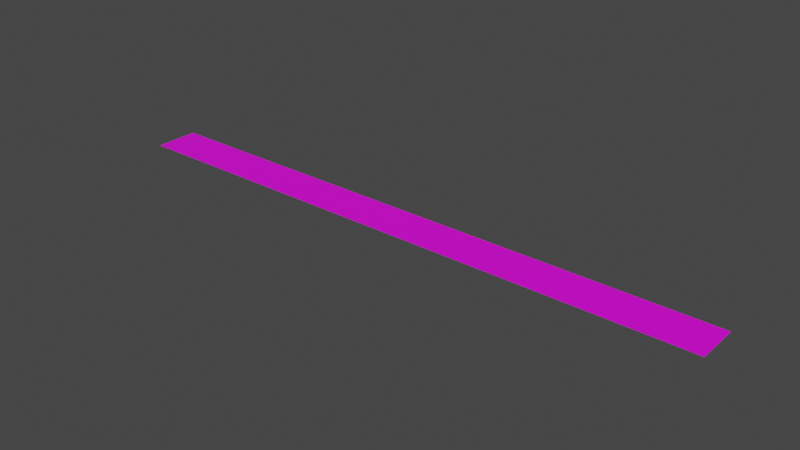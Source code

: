 # Source: fpPaper_text.blend  (saved by Blender 3.5.10; exported with 4.5.12 LTS)
import bpy
from mathutils import Matrix  # noqa: F401  (used for matrix-valued properties, if any)

bpy.ops.wm.read_factory_settings(use_empty=True)
scene = bpy.context.scene
scene.name = 'Scene'

# ---- collections
col_collection = bpy.data.collections.new('Collection'); scene.collection.children.link(col_collection)

# ---- images (referenced by path relative to the original .blend; pixels are not part of the script)
import os
ASSET_DIR = os.environ.get("B2B_ASSET_DIR", "")  # directory of the original .blend (textures are referenced by path, not embedded)
HERE = os.path.dirname(os.path.abspath(__file__))  # packed textures are extracted next to this script under _unpacked/

def load_image(name, relpath, width, height, colorspace="sRGB"):
    """Load a texture the original file referenced (path relative to the .blend, or extracted next to this script)."""
    p = next((c for c in (os.path.join(HERE, relpath), os.path.join(ASSET_DIR, relpath)) if relpath and os.path.exists(c)), "")
    if p:
        img = bpy.data.images.load(p, check_existing=True)
        img.name = name
    else:  # same state as the original file: an image datablock whose file is absent (Cycles renders it pink)
        img = bpy.data.images.new(name, width, height)
        img.source = "FILE"
        img.filepath = "//" + (relpath or name)
    img.colorspace_settings.name = colorspace
    return img
img_fingerprint_papercontent_png = load_image('FingerPrint_paperContent.png', 'FingerPrint_paperContent.png', 1024, 1024, 'sRGB')

# ---- materials (node trees are filled in below, after node groups)
mat_material_001 = bpy.data.materials.new('Material.001')
mat_material_001.use_transparent_shadow = False

# ---- material node trees
mat_material_001.use_nodes = True; mat_material_001.node_tree.nodes.clear()
_N = mat_material_001.node_tree.nodes; _L = mat_material_001.node_tree.links
n0 = _N.new('ShaderNodeBsdfPrincipled'); n0.name = 'Principled BSDF'; n0.location = (10, 300)
n0.distribution = 'GGX'
n0.subsurface_method = 'RANDOM_WALK_SKIN'
n0.inputs[3].default_value = 1.45
n0.inputs[27].default_value = (0.0, 0.0, 0.0, 1.0)
n0.inputs[28].default_value = 1.0
n1 = _N.new('ShaderNodeOutputMaterial'); n1.name = 'Material Output'; n1.location = (300, 300)
n2 = _N.new('ShaderNodeTexImage'); n2.name = 'Image Texture'; n2.location = (-280, 275)
n2.image = img_fingerprint_papercontent_png
_L.new(n0.outputs[0], n1.inputs[0])
_L.new(n2.outputs[0], n0.inputs[0])
n1.is_active_output = True

# ---- world
world_world = bpy.data.worlds.new('World'); scene.world = world_world
world_world.use_nodes = True; world_world.node_tree.nodes.clear()
_N = world_world.node_tree.nodes; _L = world_world.node_tree.links
n0 = _N.new('ShaderNodeOutputWorld'); n0.name = 'World Output'; n0.location = (300, 300)
n1 = _N.new('ShaderNodeBackground'); n1.name = 'Background'; n1.location = (10, 300)
n1.inputs[0].default_value = (0.05088, 0.05088, 0.05088, 1.0)
_L.new(n1.outputs[0], n0.inputs[0])
n0.is_active_output = True
world_world.color = (0.05088, 0.05088, 0.05088)
world_world.use_sun_shadow = False
world_world.sun_shadow_jitter_overblur = 0.0

# ---- meshes
me_cube = bpy.data.meshes.new('Cube')
me_cube.from_pydata([(5.265, 0.382, 0.04705), (5.265, -0.382, 0.04705), (4.646, 0.382, 0.04705), (4.646, -0.382, 0.04705)], [], [(0, 2, 3, 1)])
_uv = me_cube.uv_layers.new(name='UVMap')
_uv.uv.foreach_set('vector', [0.05501, 0.2078, 0.1025, 0.2078, 0.1025, 0.4402, 0.05501, 0.4402])
me_cube.materials.append(mat_material_001)
me_cube.use_mirror_vertex_groups = False
me_cube.update()
me_cube_001 = bpy.data.meshes.new('Cube.001')
me_cube_001.from_pydata([], [], [])
_uv = me_cube_001.uv_layers.new(name='UVMap')
_uv.uv.foreach_set('vector', [])
me_cube_001.materials.append(mat_material_001)
me_cube_001.use_mirror_vertex_groups = False
me_cube_001.update()
me_cube_002 = bpy.data.meshes.new('Cube.002')
me_cube_002.from_pydata([(4.646, -0.382, 0.04705), (4.026, -0.382, 0.04705), (4.646, 0.382, 0.04705), (4.026, 0.382, 0.04705)], [], [(2, 3, 1, 0)])
_uv = me_cube_002.uv_layers.new(name='UVMap')
_uv.uv.foreach_set('vector', [0.1025, 0.2078, 0.1526, 0.2078, 0.1526, 0.4402, 0.1025, 0.4402])
me_cube_002.materials.append(mat_material_001)
me_cube_002.use_mirror_vertex_groups = False
me_cube_002.update()
me_cube_003 = bpy.data.meshes.new('Cube.003')
me_cube_003.from_pydata([(4.026, -0.382, 0.04705), (3.407, -0.382, 0.04705), (4.026, 0.382, 0.04705), (3.407, 0.382, 0.04705)], [], [(2, 3, 1, 0)])
_uv = me_cube_003.uv_layers.new(name='UVMap')
_uv.uv.foreach_set('vector', [0.1526, 0.2078, 0.1964, 0.2078, 0.1964, 0.4402, 0.1526, 0.4402])
me_cube_003.materials.append(mat_material_001)
me_cube_003.use_mirror_vertex_groups = False
me_cube_003.update()
me_cube_004 = bpy.data.meshes.new('Cube.004')
me_cube_004.from_pydata([(3.407, -0.382, 0.04705), (2.787, -0.382, 0.04705), (3.407, 0.382, 0.04705), (2.787, 0.382, 0.04705)], [], [(2, 3, 1, 0)])
_uv = me_cube_004.uv_layers.new(name='UVMap')
_uv.uv.foreach_set('vector', [0.1964, 0.2078, 0.2437, 0.2078, 0.2437, 0.4402, 0.1964, 0.4402])
me_cube_004.materials.append(mat_material_001)
me_cube_004.use_mirror_vertex_groups = False
me_cube_004.update()
me_cube_005 = bpy.data.meshes.new('Cube.005')
me_cube_005.from_pydata([(2.787, -0.382, 0.04705), (2.168, -0.382, 0.04705), (2.787, 0.382, 0.04705), (2.168, 0.382, 0.04705)], [], [(2, 3, 1, 0)])
_uv = me_cube_005.uv_layers.new(name='UVMap')
_uv.uv.foreach_set('vector', [0.2437, 0.2078, 0.2919, 0.2078, 0.2919, 0.4402, 0.2437, 0.4402])
me_cube_005.materials.append(mat_material_001)
me_cube_005.use_mirror_vertex_groups = False
me_cube_005.update()
me_cube_006 = bpy.data.meshes.new('Cube.006')
me_cube_006.from_pydata([(2.168, -0.382, 0.04705), (1.549, -0.382, 0.04705), (2.168, 0.382, 0.04705), (1.549, 0.382, 0.04705)], [], [(2, 3, 1, 0)])
_uv = me_cube_006.uv_layers.new(name='UVMap')
_uv.uv.foreach_set('vector', [0.2919, 0.2078, 0.3358, 0.2078, 0.3358, 0.4402, 0.2919, 0.4402])
me_cube_006.materials.append(mat_material_001)
me_cube_006.use_mirror_vertex_groups = False
me_cube_006.update()
me_cube_007 = bpy.data.meshes.new('Cube.007')
me_cube_007.from_pydata([(1.549, -0.382, 0.04705), (0.9291, -0.382, 0.04705), (1.549, 0.382, 0.04705), (0.9291, 0.382, 0.04705)], [], [(2, 3, 1, 0)])
_uv = me_cube_007.uv_layers.new(name='UVMap')
_uv.uv.foreach_set('vector', [0.3358, 0.2078, 0.3832, 0.2078, 0.3832, 0.4402, 0.3358, 0.4402])
me_cube_007.materials.append(mat_material_001)
me_cube_007.use_mirror_vertex_groups = False
me_cube_007.update()
me_cube_008 = bpy.data.meshes.new('Cube.008')
me_cube_008.from_pydata([(0.9291, -0.382, 0.04705), (0.3097, -0.382, 0.04705), (0.9291, 0.382, 0.04705), (0.3097, 0.382, 0.04705)], [], [(2, 3, 1, 0)])
_uv = me_cube_008.uv_layers.new(name='UVMap')
_uv.uv.foreach_set('vector', [0.3832, 0.2078, 0.4312, 0.2078, 0.4312, 0.4402, 0.3832, 0.4402])
me_cube_008.materials.append(mat_material_001)
me_cube_008.use_mirror_vertex_groups = False
me_cube_008.update()
me_cube_009 = bpy.data.meshes.new('Cube.009')
me_cube_009.from_pydata([(0.3097, -0.382, 0.04705), (-0.3097, -0.382, 0.04705), (0.3097, 0.382, 0.04705), (-0.3097, 0.382, 0.04705)], [], [(2, 3, 1, 0)])
_uv = me_cube_009.uv_layers.new(name='UVMap')
_uv.uv.foreach_set('vector', [0.4312, 0.2078, 0.4811, 0.2078, 0.4811, 0.4402, 0.4312, 0.4402])
me_cube_009.materials.append(mat_material_001)
me_cube_009.use_mirror_vertex_groups = False
me_cube_009.update()
me_cube_010 = bpy.data.meshes.new('Cube.010')
me_cube_010.from_pydata([(-0.3097, -0.382, 0.04705), (-0.9291, -0.382, 0.04705), (-0.3097, 0.382, 0.04705), (-0.9291, 0.382, 0.04705)], [], [(2, 3, 1, 0)])
_uv = me_cube_010.uv_layers.new(name='UVMap')
_uv.uv.foreach_set('vector', [0.4811, 0.2078, 0.5296, 0.2078, 0.5296, 0.4402, 0.4811, 0.4402])
me_cube_010.materials.append(mat_material_001)
me_cube_010.use_mirror_vertex_groups = False
me_cube_010.update()
me_cube_011 = bpy.data.meshes.new('Cube.011')
me_cube_011.from_pydata([(-0.9291, -0.382, 0.04705), (-1.549, -0.382, 0.04705), (-0.9291, 0.382, 0.04705), (-1.549, 0.382, 0.04705)], [], [(2, 3, 1, 0)])
_uv = me_cube_011.uv_layers.new(name='UVMap')
_uv.uv.foreach_set('vector', [0.5296, 0.2078, 0.5733, 0.2078, 0.5733, 0.4402, 0.5296, 0.4402])
me_cube_011.materials.append(mat_material_001)
me_cube_011.use_mirror_vertex_groups = False
me_cube_011.update()
me_cube_012 = bpy.data.meshes.new('Cube.012')
me_cube_012.from_pydata([(-1.549, -0.382, 0.04705), (-2.168, -0.382, 0.04705), (-1.549, 0.382, 0.04705), (-2.168, 0.382, 0.04705)], [], [(2, 3, 1, 0)])
_uv = me_cube_012.uv_layers.new(name='UVMap')
_uv.uv.foreach_set('vector', [0.5733, 0.2078, 0.62, 0.2078, 0.62, 0.4402, 0.5733, 0.4402])
me_cube_012.materials.append(mat_material_001)
me_cube_012.use_mirror_vertex_groups = False
me_cube_012.update()
me_cube_013 = bpy.data.meshes.new('Cube.013')
me_cube_013.from_pydata([(-2.168, -0.382, 0.04705), (-2.787, -0.382, 0.04705), (-2.168, 0.382, 0.04705), (-2.787, 0.382, 0.04705)], [], [(2, 3, 1, 0)])
_uv = me_cube_013.uv_layers.new(name='UVMap')
_uv.uv.foreach_set('vector', [0.62, 0.2078, 0.6726, 0.2078, 0.6726, 0.4402, 0.62, 0.4402])
me_cube_013.materials.append(mat_material_001)
me_cube_013.use_mirror_vertex_groups = False
me_cube_013.update()
me_cube_014 = bpy.data.meshes.new('Cube.014')
me_cube_014.from_pydata([(-2.787, -0.382, 0.04705), (-3.407, -0.382, 0.04705), (-2.787, 0.382, 0.04705), (-3.407, 0.382, 0.04705)], [], [(2, 3, 1, 0)])
_uv = me_cube_014.uv_layers.new(name='UVMap')
_uv.uv.foreach_set('vector', [0.6726, 0.2078, 0.7187, 0.2078, 0.7187, 0.4402, 0.6726, 0.4402])
me_cube_014.materials.append(mat_material_001)
me_cube_014.use_mirror_vertex_groups = False
me_cube_014.update()
me_cube_015 = bpy.data.meshes.new('Cube.015')
me_cube_015.from_pydata([(-3.407, -0.382, 0.04705), (-4.026, -0.382, 0.04705), (-3.407, 0.382, 0.04705), (-4.026, 0.382, 0.04705)], [], [(2, 3, 1, 0)])
_uv = me_cube_015.uv_layers.new(name='UVMap')
_uv.uv.foreach_set('vector', [0.7187, 0.2078, 0.7674, 0.2078, 0.7674, 0.4402, 0.7187, 0.4402])
me_cube_015.materials.append(mat_material_001)
me_cube_015.use_mirror_vertex_groups = False
me_cube_015.update()
me_cube_016 = bpy.data.meshes.new('Cube.016')
me_cube_016.from_pydata([(-4.026, -0.382, 0.04705), (-4.646, -0.382, 0.04705), (-4.026, 0.382, 0.04705), (-4.646, 0.382, 0.04705)], [], [(2, 3, 1, 0)])
_uv = me_cube_016.uv_layers.new(name='UVMap')
_uv.uv.foreach_set('vector', [0.7674, 0.2078, 0.8117, 0.2078, 0.8117, 0.4402, 0.7674, 0.4402])
me_cube_016.materials.append(mat_material_001)
me_cube_016.use_mirror_vertex_groups = False
me_cube_016.update()
me_cube_017 = bpy.data.meshes.new('Cube.017')
me_cube_017.from_pydata([(-5.265, -0.382, 0.04705), (-4.646, -0.382, 0.04705), (-5.265, 0.382, 0.04705), (-4.646, 0.382, 0.04705)], [], [(3, 2, 0, 1)])
_uv = me_cube_017.uv_layers.new(name='UVMap')
_uv.uv.foreach_set('vector', [0.8117, 0.2078, 0.8549, 0.2078, 0.8549, 0.4402, 0.8117, 0.4402])
me_cube_017.materials.append(mat_material_001)
me_cube_017.use_mirror_vertex_groups = False
me_cube_017.update()

# ---- objects
ob_cube = bpy.data.objects.new('Cube', me_cube)
ob_cube_001 = bpy.data.objects.new('Cube.001', me_cube_001)
ob_cube_002 = bpy.data.objects.new('Cube.002', me_cube_002)
ob_cube_003 = bpy.data.objects.new('Cube.003', me_cube_003)
ob_cube_004 = bpy.data.objects.new('Cube.004', me_cube_004)
ob_cube_005 = bpy.data.objects.new('Cube.005', me_cube_005)
ob_cube_006 = bpy.data.objects.new('Cube.006', me_cube_006)
ob_cube_007 = bpy.data.objects.new('Cube.007', me_cube_007)
ob_cube_008 = bpy.data.objects.new('Cube.008', me_cube_008)
ob_cube_009 = bpy.data.objects.new('Cube.009', me_cube_009)
ob_cube_010 = bpy.data.objects.new('Cube.010', me_cube_010)
ob_cube_011 = bpy.data.objects.new('Cube.011', me_cube_011)
ob_cube_012 = bpy.data.objects.new('Cube.012', me_cube_012)
ob_cube_013 = bpy.data.objects.new('Cube.013', me_cube_013)
ob_cube_014 = bpy.data.objects.new('Cube.014', me_cube_014)
ob_cube_015 = bpy.data.objects.new('Cube.015', me_cube_015)
ob_cube_016 = bpy.data.objects.new('Cube.016', me_cube_016)
ob_cube_017 = bpy.data.objects.new('Cube.017', me_cube_017)

# ---- transforms, parenting, visibility, modifiers, constraints
ob_cube.location = (0.0, 0.0, 0.0)
ob_cube.lock_rotations_4d = False
ob_cube.empty_display_type = 'ARROWS'
ob_cube.lineart.crease_threshold = 0.0
ob_cube_001.location = (0.0, 0.0, 0.0)
ob_cube_001.lock_rotations_4d = False
ob_cube_001.empty_display_type = 'ARROWS'
ob_cube_001.lineart.crease_threshold = 0.0
ob_cube_002.location = (0.0, 0.0, 0.0)
ob_cube_002.lock_rotations_4d = False
ob_cube_002.empty_display_type = 'ARROWS'
ob_cube_002.lineart.crease_threshold = 0.0
ob_cube_003.location = (0.0, 0.0, 0.0)
ob_cube_003.lock_rotations_4d = False
ob_cube_003.empty_display_type = 'ARROWS'
ob_cube_003.lineart.crease_threshold = 0.0
ob_cube_004.location = (0.0, 0.0, 0.0)
ob_cube_004.lock_rotations_4d = False
ob_cube_004.empty_display_type = 'ARROWS'
ob_cube_004.lineart.crease_threshold = 0.0
ob_cube_005.location = (0.0, 0.0, 0.0)
ob_cube_005.lock_rotations_4d = False
ob_cube_005.empty_display_type = 'ARROWS'
ob_cube_005.lineart.crease_threshold = 0.0
ob_cube_006.location = (0.0, 0.0, 0.0)
ob_cube_006.lock_rotations_4d = False
ob_cube_006.empty_display_type = 'ARROWS'
ob_cube_006.lineart.crease_threshold = 0.0
ob_cube_007.location = (0.0, 0.0, 0.0)
ob_cube_007.lock_rotations_4d = False
ob_cube_007.empty_display_type = 'ARROWS'
ob_cube_007.lineart.crease_threshold = 0.0
ob_cube_008.location = (0.0, 0.0, 0.0)
ob_cube_008.lock_rotations_4d = False
ob_cube_008.empty_display_type = 'ARROWS'
ob_cube_008.lineart.crease_threshold = 0.0
ob_cube_009.location = (0.0, 0.0, 0.0)
ob_cube_009.lock_rotations_4d = False
ob_cube_009.empty_display_type = 'ARROWS'
ob_cube_009.lineart.crease_threshold = 0.0
ob_cube_010.location = (0.0, 0.0, 0.0)
ob_cube_010.lock_rotations_4d = False
ob_cube_010.empty_display_type = 'ARROWS'
ob_cube_010.lineart.crease_threshold = 0.0
ob_cube_011.location = (0.0, 0.0, 0.0)
ob_cube_011.lock_rotations_4d = False
ob_cube_011.empty_display_type = 'ARROWS'
ob_cube_011.lineart.crease_threshold = 0.0
ob_cube_012.location = (0.0, 0.0, 0.0)
ob_cube_012.lock_rotations_4d = False
ob_cube_012.empty_display_type = 'ARROWS'
ob_cube_012.lineart.crease_threshold = 0.0
ob_cube_013.location = (0.0, 0.0, 0.0)
ob_cube_013.lock_rotations_4d = False
ob_cube_013.empty_display_type = 'ARROWS'
ob_cube_013.lineart.crease_threshold = 0.0
ob_cube_014.location = (0.0, 0.0, 0.0)
ob_cube_014.lock_rotations_4d = False
ob_cube_014.empty_display_type = 'ARROWS'
ob_cube_014.lineart.crease_threshold = 0.0
ob_cube_015.location = (0.0, 0.0, 0.0)
ob_cube_015.lock_rotations_4d = False
ob_cube_015.empty_display_type = 'ARROWS'
ob_cube_015.lineart.crease_threshold = 0.0
ob_cube_016.location = (0.0, 0.0, 0.0)
ob_cube_016.lock_rotations_4d = False
ob_cube_016.empty_display_type = 'ARROWS'
ob_cube_016.lineart.crease_threshold = 0.0
ob_cube_017.location = (0.0, 0.0, 0.0)
ob_cube_017.lock_rotations_4d = False
ob_cube_017.empty_display_type = 'ARROWS'
ob_cube_017.lineart.crease_threshold = 0.0

# ---- collection membership
col_collection.objects.link(ob_cube)
col_collection.objects.link(ob_cube_001)
col_collection.objects.link(ob_cube_002)
col_collection.objects.link(ob_cube_003)
col_collection.objects.link(ob_cube_004)
col_collection.objects.link(ob_cube_005)
col_collection.objects.link(ob_cube_006)
col_collection.objects.link(ob_cube_007)
col_collection.objects.link(ob_cube_008)
col_collection.objects.link(ob_cube_009)
col_collection.objects.link(ob_cube_010)
col_collection.objects.link(ob_cube_011)
col_collection.objects.link(ob_cube_012)
col_collection.objects.link(ob_cube_013)
col_collection.objects.link(ob_cube_014)
col_collection.objects.link(ob_cube_015)
col_collection.objects.link(ob_cube_016)
col_collection.objects.link(ob_cube_017)

# ---- scene / render settings (as saved in the file)
scene.frame_start = 1; scene.frame_end = 250; scene.frame_set(1)
scene.render.engine = 'BLENDER_EEVEE_NEXT'
scene.cycles.sampling_pattern = 'TABULATED_SOBOL'
scene.view_settings.view_transform = 'Filmic'
bpy.context.view_layer.update()

# ---- added for rendering (the .blend has no active camera and no usable light): camera, sun
cam_auto = bpy.data.cameras.new('AutoCamera')
cam_auto.lens = 50.0
cam_auto.sensor_width = 36.0
cam_auto.clip_end = 1000.0
ob_auto_camera = bpy.data.objects.new('AutoCamera', cam_auto)
scene.collection.objects.link(ob_auto_camera)
ob_auto_camera.location = (9.76863, -11.7224, 7.83843)
ob_auto_camera.rotation_euler = (1.09748, -7.21219e-08, 0.694738)
scene.camera = ob_auto_camera
light_auto_sun = bpy.data.lights.new('AutoSun', 'SUN')
light_auto_sun.energy = 3.0
light_auto_sun.angle = 0.0523599
ob_auto_sun = bpy.data.objects.new('AutoSun', light_auto_sun)
scene.collection.objects.link(ob_auto_sun)
ob_auto_sun.rotation_euler = (0.872665, 0.174533, 0.523599)
bpy.context.view_layer.update()

